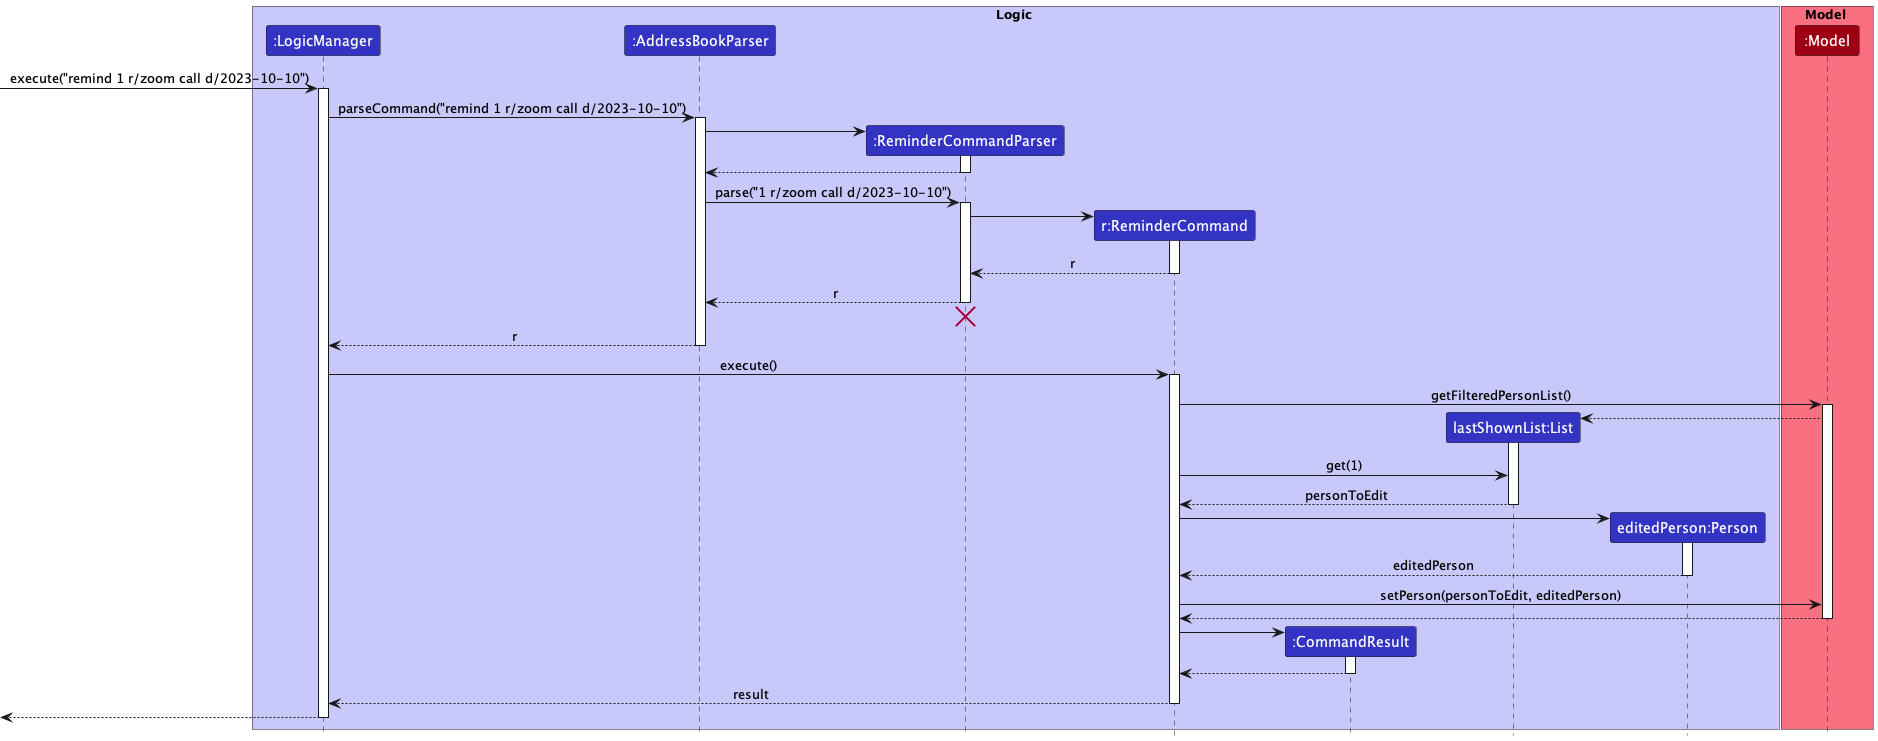

The diagram above was rendered by PlantUML. Its source (embedded in the PNG):
@startuml
!include style.puml

box Logic LOGIC_COLOR_T1
participant ":LogicManager" as LogicManager LOGIC_COLOR
participant ":AddressBookParser" as AddressBookParser LOGIC_COLOR
participant ":ReminderCommandParser" as ReminderCommandParser LOGIC_COLOR
participant "r:ReminderCommand" as ReminderCommand LOGIC_COLOR
participant ":CommandResult" as CommandResult LOGIC_COLOR
participant "lastShownList:List" as List LOGIC_COLOR
participant "editedPerson:Person" as Person LOGIC_COLOR
end box

box Model MODEL_COLOR_T1
participant ":Model" as Model MODEL_COLOR
end box

[-> LogicManager : execute("remind 1 r/zoom call d/2023-10-10")
activate LogicManager

LogicManager -> AddressBookParser : parseCommand("remind 1 r/zoom call d/2023-10-10")
activate AddressBookParser

create ReminderCommandParser
AddressBookParser -> ReminderCommandParser
activate ReminderCommandParser

ReminderCommandParser --> AddressBookParser
deactivate ReminderCommandParser

AddressBookParser -> ReminderCommandParser : parse("1 r/zoom call d/2023-10-10")
activate ReminderCommandParser

create ReminderCommand
ReminderCommandParser -> ReminderCommand
activate ReminderCommand

ReminderCommand --> ReminderCommandParser : r
deactivate ReminderCommand

ReminderCommandParser --> AddressBookParser : r
deactivate ReminderCommandParser
'Hidden arrow to position the destroy marker below the end of the activation bar.
ReminderCommandParser -[hidden]-> AddressBookParser
destroy ReminderCommandParser

AddressBookParser --> LogicManager : r
deactivate AddressBookParser

LogicManager -> ReminderCommand : execute()
activate ReminderCommand

ReminderCommand -> Model : getFilteredPersonList()
activate Model

create List
Model --> List
activate List

ReminderCommand -> List : get(1)

List --> ReminderCommand: personToEdit
deactivate List

create Person
ReminderCommand -> Person
activate Person

Person --> ReminderCommand : editedPerson
deactivate Person

ReminderCommand -> Model : setPerson(personToEdit, editedPerson)

Model --> ReminderCommand
deactivate Model

create CommandResult
ReminderCommand -> CommandResult
activate CommandResult

CommandResult --> ReminderCommand
deactivate CommandResult

ReminderCommand --> LogicManager : result
deactivate ReminderCommand

[<--LogicManager
deactivate LogicManager
@enduml